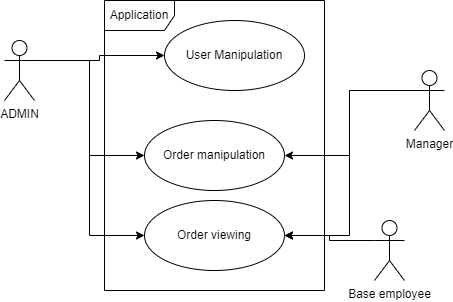

The diagram above was exported from draw.io. Its source (the exported page's mxGraphModel, read from the mxfile embedded in the PNG):
<mxGraphModel dx="819" dy="404" grid="1" gridSize="10" guides="1" tooltips="1" connect="1" arrows="1" fold="1" page="1" pageScale="1" pageWidth="827" pageHeight="1169" math="0" shadow="0">
  <root>
    <mxCell id="0" />
    <mxCell id="1" parent="0" />
    <mxCell id="IRAVnmpoTOI4E-M5I0_G-28" style="edgeStyle=orthogonalEdgeStyle;rounded=0;orthogonalLoop=1;jettySize=auto;html=1;exitX=1;exitY=0.3333333333333333;exitDx=0;exitDy=0;exitPerimeter=0;entryX=0;entryY=0.5;entryDx=0;entryDy=0;" edge="1" parent="1" source="IRAVnmpoTOI4E-M5I0_G-10" target="IRAVnmpoTOI4E-M5I0_G-25">
      <mxGeometry relative="1" as="geometry" />
    </mxCell>
    <mxCell id="IRAVnmpoTOI4E-M5I0_G-29" style="edgeStyle=orthogonalEdgeStyle;rounded=0;orthogonalLoop=1;jettySize=auto;html=1;exitX=1;exitY=0.3333333333333333;exitDx=0;exitDy=0;exitPerimeter=0;entryX=0;entryY=0.5;entryDx=0;entryDy=0;" edge="1" parent="1" source="IRAVnmpoTOI4E-M5I0_G-10" target="IRAVnmpoTOI4E-M5I0_G-18">
      <mxGeometry relative="1" as="geometry" />
    </mxCell>
    <mxCell id="IRAVnmpoTOI4E-M5I0_G-30" style="edgeStyle=orthogonalEdgeStyle;rounded=0;orthogonalLoop=1;jettySize=auto;html=1;exitX=1;exitY=0.3333333333333333;exitDx=0;exitDy=0;exitPerimeter=0;entryX=0;entryY=0.5;entryDx=0;entryDy=0;" edge="1" parent="1" source="IRAVnmpoTOI4E-M5I0_G-10" target="IRAVnmpoTOI4E-M5I0_G-19">
      <mxGeometry relative="1" as="geometry" />
    </mxCell>
    <mxCell id="IRAVnmpoTOI4E-M5I0_G-10" value="ADMIN" style="shape=umlActor;verticalLabelPosition=bottom;verticalAlign=top;html=1;" vertex="1" parent="1">
      <mxGeometry x="190" y="230" width="30" height="60" as="geometry" />
    </mxCell>
    <mxCell id="IRAVnmpoTOI4E-M5I0_G-31" style="edgeStyle=orthogonalEdgeStyle;rounded=0;orthogonalLoop=1;jettySize=auto;html=1;exitX=0;exitY=0.3333333333333333;exitDx=0;exitDy=0;exitPerimeter=0;entryX=1;entryY=0.5;entryDx=0;entryDy=0;" edge="1" parent="1" source="IRAVnmpoTOI4E-M5I0_G-11" target="IRAVnmpoTOI4E-M5I0_G-25">
      <mxGeometry relative="1" as="geometry" />
    </mxCell>
    <mxCell id="IRAVnmpoTOI4E-M5I0_G-33" style="edgeStyle=orthogonalEdgeStyle;rounded=0;orthogonalLoop=1;jettySize=auto;html=1;exitX=0;exitY=0.3333333333333333;exitDx=0;exitDy=0;exitPerimeter=0;entryX=1;entryY=0.5;entryDx=0;entryDy=0;" edge="1" parent="1" source="IRAVnmpoTOI4E-M5I0_G-11" target="IRAVnmpoTOI4E-M5I0_G-19">
      <mxGeometry relative="1" as="geometry" />
    </mxCell>
    <mxCell id="IRAVnmpoTOI4E-M5I0_G-11" value="Manager" style="shape=umlActor;verticalLabelPosition=bottom;verticalAlign=top;html=1;" vertex="1" parent="1">
      <mxGeometry x="600" y="260" width="30" height="60" as="geometry" />
    </mxCell>
    <mxCell id="IRAVnmpoTOI4E-M5I0_G-34" style="edgeStyle=orthogonalEdgeStyle;rounded=0;orthogonalLoop=1;jettySize=auto;html=1;exitX=0;exitY=0.3333333333333333;exitDx=0;exitDy=0;exitPerimeter=0;" edge="1" parent="1" source="IRAVnmpoTOI4E-M5I0_G-17" target="IRAVnmpoTOI4E-M5I0_G-25">
      <mxGeometry relative="1" as="geometry" />
    </mxCell>
    <mxCell id="IRAVnmpoTOI4E-M5I0_G-17" value="Base employee&lt;br&gt;" style="shape=umlActor;verticalLabelPosition=bottom;verticalAlign=top;html=1;" vertex="1" parent="1">
      <mxGeometry x="560" y="410" width="30" height="60" as="geometry" />
    </mxCell>
    <mxCell id="IRAVnmpoTOI4E-M5I0_G-18" value="User Manipulation" style="ellipse;whiteSpace=wrap;html=1;" vertex="1" parent="1">
      <mxGeometry x="350" y="210" width="140" height="70" as="geometry" />
    </mxCell>
    <mxCell id="IRAVnmpoTOI4E-M5I0_G-19" value="Order manipulation" style="ellipse;whiteSpace=wrap;html=1;" vertex="1" parent="1">
      <mxGeometry x="330" y="310" width="140" height="70" as="geometry" />
    </mxCell>
    <mxCell id="IRAVnmpoTOI4E-M5I0_G-24" value="Application" style="shape=umlFrame;whiteSpace=wrap;html=1;pointerEvents=0;width=70;height=30;" vertex="1" parent="1">
      <mxGeometry x="290" y="190" width="220" height="290" as="geometry" />
    </mxCell>
    <mxCell id="IRAVnmpoTOI4E-M5I0_G-25" value="Order viewing" style="ellipse;whiteSpace=wrap;html=1;" vertex="1" parent="1">
      <mxGeometry x="330" y="390" width="140" height="70" as="geometry" />
    </mxCell>
  </root>
</mxGraphModel>